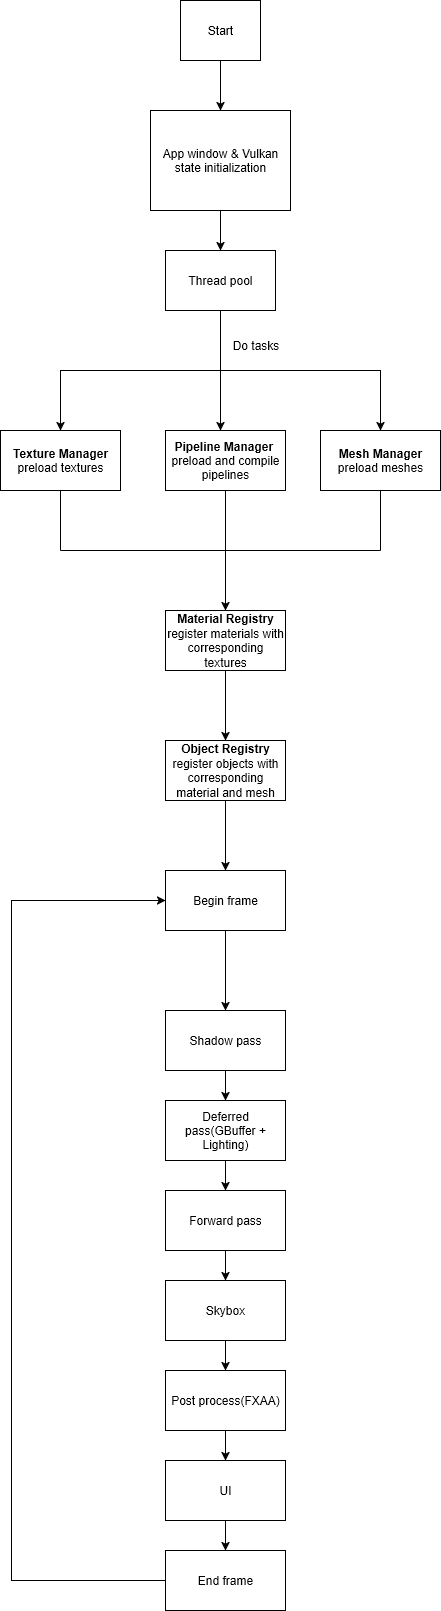

The diagram above was exported from draw.io. Its source (the exported page's mxGraphModel, read from the mxfile embedded in the PNG):
<mxGraphModel dx="570" dy="300" grid="1" gridSize="10" guides="1" tooltips="1" connect="1" arrows="1" fold="1" page="1" pageScale="1" pageWidth="850" pageHeight="1100" math="0" shadow="0">
  <root>
    <mxCell id="0" />
    <mxCell id="1" parent="0" />
    <mxCell id="HPObd4q-tXXCOj_djZnN-2" style="edgeStyle=orthogonalEdgeStyle;rounded=0;orthogonalLoop=1;jettySize=auto;html=1;" parent="1" source="HPObd4q-tXXCOj_djZnN-1" target="HPObd4q-tXXCOj_djZnN-3" edge="1">
      <mxGeometry relative="1" as="geometry">
        <mxPoint x="520" y="60" as="targetPoint" />
      </mxGeometry>
    </mxCell>
    <mxCell id="HPObd4q-tXXCOj_djZnN-1" value="Start" style="rounded=0;whiteSpace=wrap;html=1;" parent="1" vertex="1">
      <mxGeometry x="380" y="30" width="80" height="60" as="geometry" />
    </mxCell>
    <mxCell id="HPObd4q-tXXCOj_djZnN-4" style="edgeStyle=orthogonalEdgeStyle;rounded=0;orthogonalLoop=1;jettySize=auto;html=1;" parent="1" source="HPObd4q-tXXCOj_djZnN-3" target="HPObd4q-tXXCOj_djZnN-5" edge="1">
      <mxGeometry relative="1" as="geometry">
        <mxPoint x="710" y="60" as="targetPoint" />
      </mxGeometry>
    </mxCell>
    <mxCell id="HPObd4q-tXXCOj_djZnN-3" value="App window &amp;amp; Vulkan state initialization" style="rounded=0;whiteSpace=wrap;html=1;" parent="1" vertex="1">
      <mxGeometry x="350" y="140" width="140" height="100" as="geometry" />
    </mxCell>
    <mxCell id="HPObd4q-tXXCOj_djZnN-7" style="edgeStyle=orthogonalEdgeStyle;rounded=0;orthogonalLoop=1;jettySize=auto;html=1;exitX=0.5;exitY=1;exitDx=0;exitDy=0;" parent="1" source="HPObd4q-tXXCOj_djZnN-5" edge="1">
      <mxGeometry relative="1" as="geometry">
        <mxPoint x="420" y="460" as="targetPoint" />
      </mxGeometry>
    </mxCell>
    <mxCell id="HPObd4q-tXXCOj_djZnN-5" value="Thread pool" style="rounded=0;whiteSpace=wrap;html=1;" parent="1" vertex="1">
      <mxGeometry x="365" y="280" width="110" height="60" as="geometry" />
    </mxCell>
    <mxCell id="HPObd4q-tXXCOj_djZnN-8" value="" style="endArrow=classic;html=1;rounded=0;" parent="1" edge="1">
      <mxGeometry width="50" height="50" relative="1" as="geometry">
        <mxPoint x="420" y="400" as="sourcePoint" />
        <mxPoint x="580" y="460" as="targetPoint" />
        <Array as="points">
          <mxPoint x="580" y="400" />
        </Array>
      </mxGeometry>
    </mxCell>
    <mxCell id="HPObd4q-tXXCOj_djZnN-9" value="Do tasks" style="text;html=1;align=center;verticalAlign=middle;resizable=0;points=[];autosize=1;strokeColor=none;fillColor=none;" parent="1" vertex="1">
      <mxGeometry x="420" y="360" width="70" height="30" as="geometry" />
    </mxCell>
    <mxCell id="HPObd4q-tXXCOj_djZnN-17" style="edgeStyle=orthogonalEdgeStyle;rounded=0;orthogonalLoop=1;jettySize=auto;html=1;exitX=0.5;exitY=1;exitDx=0;exitDy=0;" parent="1" source="HPObd4q-tXXCOj_djZnN-10" target="HPObd4q-tXXCOj_djZnN-18" edge="1">
      <mxGeometry relative="1" as="geometry">
        <mxPoint x="425" y="660" as="targetPoint" />
      </mxGeometry>
    </mxCell>
    <mxCell id="HPObd4q-tXXCOj_djZnN-10" value="&lt;div&gt;&lt;b&gt;Pipeline Manager&amp;nbsp;&lt;/b&gt;&lt;/div&gt;&lt;div&gt;preload and compile pipelines&lt;/div&gt;" style="rounded=0;whiteSpace=wrap;html=1;" parent="1" vertex="1">
      <mxGeometry x="365" y="460" width="120" height="60" as="geometry" />
    </mxCell>
    <mxCell id="HPObd4q-tXXCOj_djZnN-11" value="&lt;b&gt;Mesh Manager &lt;/b&gt;preload meshes" style="rounded=0;whiteSpace=wrap;html=1;" parent="1" vertex="1">
      <mxGeometry x="520" y="460" width="120" height="60" as="geometry" />
    </mxCell>
    <mxCell id="HPObd4q-tXXCOj_djZnN-12" value="" style="endArrow=classic;html=1;rounded=0;" parent="1" edge="1">
      <mxGeometry width="50" height="50" relative="1" as="geometry">
        <mxPoint x="420" y="400" as="sourcePoint" />
        <mxPoint x="260" y="460" as="targetPoint" />
        <Array as="points">
          <mxPoint x="260" y="400" />
        </Array>
      </mxGeometry>
    </mxCell>
    <mxCell id="HPObd4q-tXXCOj_djZnN-14" value="&lt;b&gt;Texture Manager &lt;/b&gt;preload textures" style="rounded=0;whiteSpace=wrap;html=1;" parent="1" vertex="1">
      <mxGeometry x="200" y="460" width="120" height="60" as="geometry" />
    </mxCell>
    <mxCell id="HPObd4q-tXXCOj_djZnN-19" style="edgeStyle=orthogonalEdgeStyle;rounded=0;orthogonalLoop=1;jettySize=auto;html=1;exitX=0.5;exitY=1;exitDx=0;exitDy=0;" parent="1" source="HPObd4q-tXXCOj_djZnN-18" target="HPObd4q-tXXCOj_djZnN-21" edge="1">
      <mxGeometry relative="1" as="geometry">
        <mxPoint x="425" y="770" as="targetPoint" />
      </mxGeometry>
    </mxCell>
    <mxCell id="HPObd4q-tXXCOj_djZnN-18" value="&lt;div&gt;&lt;b&gt;Material Registry&lt;/b&gt;&lt;/div&gt;&lt;div&gt;register materials with corresponding textures&lt;/div&gt;" style="rounded=0;whiteSpace=wrap;html=1;" parent="1" vertex="1">
      <mxGeometry x="365" y="640" width="120" height="60" as="geometry" />
    </mxCell>
    <mxCell id="HPObd4q-tXXCOj_djZnN-39" style="edgeStyle=orthogonalEdgeStyle;rounded=0;orthogonalLoop=1;jettySize=auto;html=1;exitX=0.5;exitY=1;exitDx=0;exitDy=0;" parent="1" source="HPObd4q-tXXCOj_djZnN-21" target="HPObd4q-tXXCOj_djZnN-40" edge="1">
      <mxGeometry relative="1" as="geometry">
        <mxPoint x="425" y="860" as="targetPoint" />
      </mxGeometry>
    </mxCell>
    <mxCell id="HPObd4q-tXXCOj_djZnN-21" value="&lt;div&gt;&lt;b&gt;Object Registry&lt;/b&gt;&lt;/div&gt;&lt;div&gt;register objects with corresponding material and mesh&lt;/div&gt;" style="rounded=0;whiteSpace=wrap;html=1;" parent="1" vertex="1">
      <mxGeometry x="365" y="770" width="120" height="60" as="geometry" />
    </mxCell>
    <mxCell id="HPObd4q-tXXCOj_djZnN-25" style="edgeStyle=orthogonalEdgeStyle;rounded=0;orthogonalLoop=1;jettySize=auto;html=1;exitX=0.5;exitY=1;exitDx=0;exitDy=0;" parent="1" source="HPObd4q-tXXCOj_djZnN-24" target="HPObd4q-tXXCOj_djZnN-26" edge="1">
      <mxGeometry relative="1" as="geometry">
        <mxPoint x="425" y="1160" as="targetPoint" />
      </mxGeometry>
    </mxCell>
    <mxCell id="HPObd4q-tXXCOj_djZnN-24" value="Shadow pass" style="rounded=0;whiteSpace=wrap;html=1;" parent="1" vertex="1">
      <mxGeometry x="365" y="1040" width="120" height="60" as="geometry" />
    </mxCell>
    <mxCell id="HPObd4q-tXXCOj_djZnN-28" style="edgeStyle=orthogonalEdgeStyle;rounded=0;orthogonalLoop=1;jettySize=auto;html=1;" parent="1" source="HPObd4q-tXXCOj_djZnN-26" target="HPObd4q-tXXCOj_djZnN-29" edge="1">
      <mxGeometry relative="1" as="geometry">
        <mxPoint x="425" y="1250" as="targetPoint" />
      </mxGeometry>
    </mxCell>
    <mxCell id="HPObd4q-tXXCOj_djZnN-26" value="Deferred pass(GBuffer + Lighting)" style="rounded=0;whiteSpace=wrap;html=1;" parent="1" vertex="1">
      <mxGeometry x="365" y="1130" width="120" height="60" as="geometry" />
    </mxCell>
    <mxCell id="HPObd4q-tXXCOj_djZnN-32" style="edgeStyle=orthogonalEdgeStyle;rounded=0;orthogonalLoop=1;jettySize=auto;html=1;exitX=0.5;exitY=1;exitDx=0;exitDy=0;" parent="1" source="HPObd4q-tXXCOj_djZnN-29" target="HPObd4q-tXXCOj_djZnN-33" edge="1">
      <mxGeometry relative="1" as="geometry">
        <mxPoint x="425" y="1310" as="targetPoint" />
      </mxGeometry>
    </mxCell>
    <mxCell id="HPObd4q-tXXCOj_djZnN-29" value="Forward pass" style="rounded=0;whiteSpace=wrap;html=1;" parent="1" vertex="1">
      <mxGeometry x="365" y="1220" width="120" height="60" as="geometry" />
    </mxCell>
    <mxCell id="HPObd4q-tXXCOj_djZnN-35" value="" style="edgeStyle=orthogonalEdgeStyle;rounded=0;orthogonalLoop=1;jettySize=auto;html=1;" parent="1" source="HPObd4q-tXXCOj_djZnN-33" target="HPObd4q-tXXCOj_djZnN-34" edge="1">
      <mxGeometry relative="1" as="geometry" />
    </mxCell>
    <mxCell id="HPObd4q-tXXCOj_djZnN-33" value="Skybox" style="rounded=0;whiteSpace=wrap;html=1;" parent="1" vertex="1">
      <mxGeometry x="365" y="1310" width="120" height="60" as="geometry" />
    </mxCell>
    <mxCell id="HPObd4q-tXXCOj_djZnN-37" style="edgeStyle=orthogonalEdgeStyle;rounded=0;orthogonalLoop=1;jettySize=auto;html=1;exitX=0.5;exitY=1;exitDx=0;exitDy=0;" parent="1" source="HPObd4q-tXXCOj_djZnN-34" target="HPObd4q-tXXCOj_djZnN-38" edge="1">
      <mxGeometry relative="1" as="geometry">
        <mxPoint x="425" y="1490" as="targetPoint" />
      </mxGeometry>
    </mxCell>
    <mxCell id="HPObd4q-tXXCOj_djZnN-34" value="Post process(FXAA)" style="rounded=0;whiteSpace=wrap;html=1;" parent="1" vertex="1">
      <mxGeometry x="365" y="1400" width="120" height="60" as="geometry" />
    </mxCell>
    <mxCell id="HPObd4q-tXXCOj_djZnN-43" value="" style="edgeStyle=orthogonalEdgeStyle;rounded=0;orthogonalLoop=1;jettySize=auto;html=1;" parent="1" source="HPObd4q-tXXCOj_djZnN-38" target="HPObd4q-tXXCOj_djZnN-42" edge="1">
      <mxGeometry relative="1" as="geometry" />
    </mxCell>
    <mxCell id="HPObd4q-tXXCOj_djZnN-38" value="UI" style="rounded=0;whiteSpace=wrap;html=1;" parent="1" vertex="1">
      <mxGeometry x="365" y="1490" width="120" height="60" as="geometry" />
    </mxCell>
    <mxCell id="HPObd4q-tXXCOj_djZnN-41" style="edgeStyle=orthogonalEdgeStyle;rounded=0;orthogonalLoop=1;jettySize=auto;html=1;entryX=0.5;entryY=0;entryDx=0;entryDy=0;" parent="1" source="HPObd4q-tXXCOj_djZnN-40" target="HPObd4q-tXXCOj_djZnN-24" edge="1">
      <mxGeometry relative="1" as="geometry" />
    </mxCell>
    <mxCell id="HPObd4q-tXXCOj_djZnN-40" value="Begin frame" style="rounded=0;whiteSpace=wrap;html=1;" parent="1" vertex="1">
      <mxGeometry x="365" y="900" width="120" height="60" as="geometry" />
    </mxCell>
    <mxCell id="HPObd4q-tXXCOj_djZnN-44" style="edgeStyle=orthogonalEdgeStyle;rounded=0;orthogonalLoop=1;jettySize=auto;html=1;exitX=0;exitY=0.5;exitDx=0;exitDy=0;" parent="1" source="HPObd4q-tXXCOj_djZnN-42" target="HPObd4q-tXXCOj_djZnN-40" edge="1">
      <mxGeometry relative="1" as="geometry">
        <mxPoint x="360" y="930" as="targetPoint" />
        <Array as="points">
          <mxPoint x="211" y="1610" />
          <mxPoint x="211" y="930" />
        </Array>
      </mxGeometry>
    </mxCell>
    <mxCell id="HPObd4q-tXXCOj_djZnN-42" value="End frame" style="rounded=0;whiteSpace=wrap;html=1;" parent="1" vertex="1">
      <mxGeometry x="365" y="1580" width="120" height="60" as="geometry" />
    </mxCell>
    <mxCell id="AN-4IuUqIeE0pU-dTJSZ-1" value="" style="endArrow=none;html=1;rounded=0;" edge="1" parent="1">
      <mxGeometry width="50" height="50" relative="1" as="geometry">
        <mxPoint x="260" y="580" as="sourcePoint" />
        <mxPoint x="580" y="580" as="targetPoint" />
      </mxGeometry>
    </mxCell>
    <mxCell id="AN-4IuUqIeE0pU-dTJSZ-2" value="" style="endArrow=none;html=1;rounded=0;entryX=0.5;entryY=1;entryDx=0;entryDy=0;" edge="1" parent="1" target="HPObd4q-tXXCOj_djZnN-14">
      <mxGeometry width="50" height="50" relative="1" as="geometry">
        <mxPoint x="260" y="580" as="sourcePoint" />
        <mxPoint x="310" y="530" as="targetPoint" />
      </mxGeometry>
    </mxCell>
    <mxCell id="AN-4IuUqIeE0pU-dTJSZ-4" value="" style="endArrow=none;html=1;rounded=0;entryX=0.5;entryY=1;entryDx=0;entryDy=0;" edge="1" parent="1" target="HPObd4q-tXXCOj_djZnN-11">
      <mxGeometry width="50" height="50" relative="1" as="geometry">
        <mxPoint x="580" y="580" as="sourcePoint" />
        <mxPoint x="630" y="530" as="targetPoint" />
      </mxGeometry>
    </mxCell>
  </root>
</mxGraphModel>